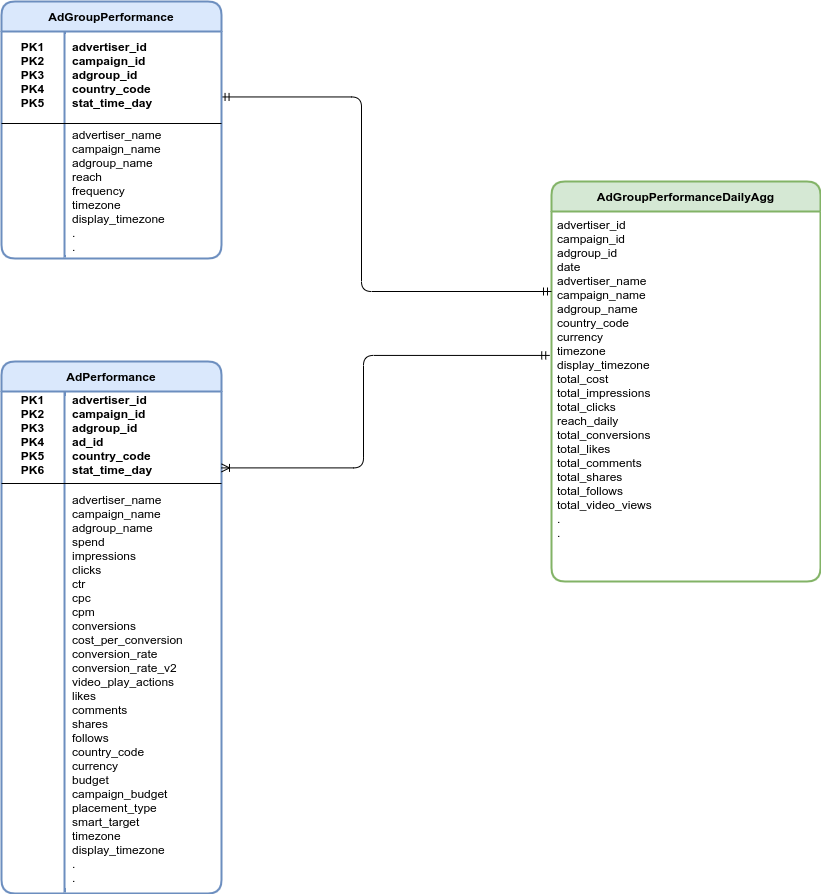

The diagram above was exported from draw.io. Its source (the exported page's mxGraphModel, read from the mxfile embedded in the PNG):
<mxGraphModel dx="2524" dy="1986" grid="1" gridSize="10" guides="1" tooltips="1" connect="1" arrows="1" fold="1" page="1" pageScale="1" pageWidth="850" pageHeight="1100" math="0" shadow="0" extFonts="Permanent Marker^https://fonts.googleapis.com/css?family=Permanent+Marker">
  <root>
    <mxCell id="0" />
    <mxCell id="1" parent="0" />
    <mxCell id="v2SlBnVb1DucMVhLmVwW-38" value="AdPerformance" style="shape=table;startSize=30;container=1;collapsible=1;childLayout=tableLayout;fixedRows=1;rowLines=0;fontStyle=1;align=center;resizeLast=1;fontSize=12;fillColor=#dae8fc;strokeColor=#6c8ebf;rounded=1;strokeWidth=2;shadow=0;dashed=0;points=[[0,0,0,0,0],[0,0.16,0,0,0],[0,0.25,0,0,0],[0,0.4,0,0,0],[0,0.5,0,0,0],[0,0.6,0,0,0],[0,0.75,0,0,0],[0,0.88,0,0,0],[0,1,0,0,0],[0.25,0,0,0,0],[0.25,1,0,0,0],[0.5,0,0,0,0],[0.5,1,0,0,0],[0.75,0,0,0,0],[0.75,1,0,0,0],[1,0,0,0,0],[1,0.2,0,0,0],[1,0.4,0,0,0],[1,0.6,0,0,0],[1,0.8,0,0,0],[1,1,0,0,0]];" parent="1" vertex="1">
      <mxGeometry x="-280" y="-640" width="220" height="532" as="geometry" />
    </mxCell>
    <mxCell id="v2SlBnVb1DucMVhLmVwW-39" value="" style="shape=tableRow;horizontal=0;startSize=0;swimlaneHead=0;swimlaneBody=0;fillColor=none;collapsible=0;dropTarget=0;points=[[0,0.5],[1,0.5]];portConstraint=eastwest;top=0;left=0;right=0;bottom=0;" parent="v2SlBnVb1DucMVhLmVwW-38" vertex="1">
      <mxGeometry y="30" width="220" height="86" as="geometry" />
    </mxCell>
    <mxCell id="v2SlBnVb1DucMVhLmVwW-40" value="PK1&#10;PK2&#10;PK3&#10;PK4&#10;PK5&#10;PK6" style="shape=partialRectangle;connectable=0;fillColor=none;top=0;left=0;bottom=0;right=0;fontStyle=1;overflow=hidden;" parent="v2SlBnVb1DucMVhLmVwW-39" vertex="1">
      <mxGeometry width="63.02166748046875" height="86" as="geometry">
        <mxRectangle width="63.02166748046875" height="86" as="alternateBounds" />
      </mxGeometry>
    </mxCell>
    <mxCell id="v2SlBnVb1DucMVhLmVwW-41" value="advertiser_id&#10;campaign_id&#10;adgroup_id&#10;ad_id&#10;country_code&#10;stat_time_day" style="shape=partialRectangle;connectable=0;fillColor=none;top=0;left=0;bottom=0;right=0;align=left;spacingLeft=6;fontStyle=1;overflow=hidden;" parent="v2SlBnVb1DucMVhLmVwW-39" vertex="1">
      <mxGeometry x="63.02166748046875" width="156.97833251953125" height="86" as="geometry">
        <mxRectangle width="156.97833251953125" height="86" as="alternateBounds" />
      </mxGeometry>
    </mxCell>
    <mxCell id="v2SlBnVb1DucMVhLmVwW-42" value="" style="shape=tableRow;horizontal=0;startSize=0;swimlaneHead=0;swimlaneBody=0;fillColor=none;collapsible=0;dropTarget=0;points=[[0,0.5],[1,0.5]];portConstraint=eastwest;top=0;left=0;right=0;bottom=1;" parent="v2SlBnVb1DucMVhLmVwW-38" vertex="1">
      <mxGeometry y="116" width="220" height="6" as="geometry" />
    </mxCell>
    <mxCell id="v2SlBnVb1DucMVhLmVwW-43" value="" style="shape=partialRectangle;connectable=0;fillColor=none;top=0;left=0;bottom=0;right=0;fontStyle=1;overflow=hidden;" parent="v2SlBnVb1DucMVhLmVwW-42" vertex="1">
      <mxGeometry width="63.02166748046875" height="6" as="geometry">
        <mxRectangle width="63.02166748046875" height="6" as="alternateBounds" />
      </mxGeometry>
    </mxCell>
    <mxCell id="v2SlBnVb1DucMVhLmVwW-44" value="" style="shape=partialRectangle;connectable=0;fillColor=none;top=0;left=0;bottom=0;right=0;align=left;spacingLeft=6;fontStyle=1;overflow=hidden;" parent="v2SlBnVb1DucMVhLmVwW-42" vertex="1">
      <mxGeometry x="63.02166748046875" width="156.97833251953125" height="6" as="geometry">
        <mxRectangle width="156.97833251953125" height="6" as="alternateBounds" />
      </mxGeometry>
    </mxCell>
    <mxCell id="v2SlBnVb1DucMVhLmVwW-45" value="" style="shape=tableRow;horizontal=0;startSize=0;swimlaneHead=0;swimlaneBody=0;fillColor=none;collapsible=0;dropTarget=0;points=[[0,0.5],[1,0.5]];portConstraint=eastwest;top=0;left=0;right=0;bottom=0;" parent="v2SlBnVb1DucMVhLmVwW-38" vertex="1">
      <mxGeometry y="122" width="220" height="409" as="geometry" />
    </mxCell>
    <mxCell id="v2SlBnVb1DucMVhLmVwW-46" value="" style="shape=partialRectangle;connectable=0;fillColor=none;top=0;left=0;bottom=0;right=0;editable=1;overflow=hidden;" parent="v2SlBnVb1DucMVhLmVwW-45" vertex="1">
      <mxGeometry width="63.02166748046875" height="409" as="geometry">
        <mxRectangle width="63.02166748046875" height="409" as="alternateBounds" />
      </mxGeometry>
    </mxCell>
    <mxCell id="v2SlBnVb1DucMVhLmVwW-47" value="advertiser_name&#10;campaign_name&#10;adgroup_name&#10;spend&#10;impressions&#10;clicks&#10;ctr&#10;cpc&#10;cpm&#10;conversions&#10;cost_per_conversion&#10;conversion_rate&#10;conversion_rate_v2&#10;video_play_actions&#10;likes&#10;comments&#10;shares&#10;follows&#10;country_code&#10;currency&#10;budget&#10;campaign_budget&#10;placement_type&#10;smart_target&#10;timezone&#10;display_timezone&#10;.&#10;." style="shape=partialRectangle;connectable=0;fillColor=none;top=0;left=0;bottom=0;right=0;align=left;spacingLeft=6;overflow=hidden;" parent="v2SlBnVb1DucMVhLmVwW-45" vertex="1">
      <mxGeometry x="63.02166748046875" width="156.97833251953125" height="409" as="geometry">
        <mxRectangle width="156.97833251953125" height="409" as="alternateBounds" />
      </mxGeometry>
    </mxCell>
    <mxCell id="v2SlBnVb1DucMVhLmVwW-48" value="AdGroupPerformanceDailyAgg" style="swimlane;childLayout=stackLayout;horizontal=1;startSize=30;horizontalStack=0;rounded=1;fontSize=12;fontStyle=1;strokeWidth=2;resizeParent=0;resizeLast=1;shadow=0;dashed=0;align=center;fillColor=#d5e8d4;strokeColor=#82b366;points=[[0,0,0,0,0],[0,0.11,0,0,0],[0,0.22,0,0,0],[0,0.33,0,0,0],[0,0.44,0,0,0],[0,0.56,0,0,0],[0,0.67,0,0,0],[0,0.78,0,0,0],[0,0.89,0,0,0],[0,1,0,0,0],[0.01,0.07,0,0,0],[0.25,0,0,0,0],[0.25,1,0,0,0],[0.5,0,0,0,0],[0.5,1,0,0,0],[0.75,0,0,0,0],[0.75,1,0,0,0],[1,0,0,0,0],[1,0.25,0,0,0],[1,0.5,0,0,0],[1,0.75,0,0,0],[1,1,0,0,0]];" parent="1" vertex="1">
      <mxGeometry x="270" y="-820" width="269" height="400" as="geometry" />
    </mxCell>
    <mxCell id="v2SlBnVb1DucMVhLmVwW-49" value="advertiser_id&#10;campaign_id&#10;adgroup_id&#10;date&#10;advertiser_name&#10;campaign_name&#10;adgroup_name&#10;country_code&#10;currency&#10;timezone&#10;display_timezone&#10;total_cost&#10;total_impressions&#10;total_clicks&#10;reach_daily&#10;total_conversions&#10;total_likes&#10;total_comments&#10;total_shares&#10;total_follows&#10;total_video_views&#10;.&#10;." style="align=left;strokeColor=none;fillColor=none;spacingLeft=4;fontSize=12;verticalAlign=top;resizable=0;rotatable=0;part=1;points=[[0,0,0,0,0],[0,0.11,0,0,0],[0,0.22,0,0,0],[0,0.33,0,0,0],[0,0.44,0,0,0],[0,0.56,0,0,0],[0,0.67,0,0,0],[0,0.78,0,0,0],[0,0.89,0,0,0],[0,1,0,0,0],[0.25,0,0,0,0],[0.25,1,0,0,0],[0.5,0,0,0,0],[0.5,1,0,0,0],[0.75,0,0,0,0],[0.75,1,0,0,0],[1,0,0,0,0],[1,0.25,0,0,0],[1,0.5,0,0,0],[1,0.75,0,0,0],[1,1,0,0,0]];fontFamily=Helvetica;" parent="v2SlBnVb1DucMVhLmVwW-48" vertex="1">
      <mxGeometry y="30" width="269" height="370" as="geometry" />
    </mxCell>
    <mxCell id="v2SlBnVb1DucMVhLmVwW-51" value="" style="edgeStyle=elbowEdgeStyle;fontSize=12;html=1;endArrow=ERmandOne;startArrow=ERmandOne;rounded=1;startFill=0;exitX=0.998;exitY=0.761;exitDx=0;exitDy=0;exitPerimeter=0;" parent="1" source="dJKTiO9SH7vMlCRdwLAP-2" edge="1">
      <mxGeometry width="100" height="100" relative="1" as="geometry">
        <mxPoint x="-50" y="-806" as="sourcePoint" />
        <mxPoint x="270" y="-710" as="targetPoint" />
        <Array as="points">
          <mxPoint x="80" y="-760" />
        </Array>
      </mxGeometry>
    </mxCell>
    <mxCell id="dJKTiO9SH7vMlCRdwLAP-1" value="AdGroupPerformance" style="shape=table;startSize=30;container=1;collapsible=1;childLayout=tableLayout;fixedRows=1;rowLines=0;fontStyle=1;align=center;resizeLast=1;fontSize=12;fillColor=#dae8fc;strokeColor=#6c8ebf;rounded=1;strokeWidth=2;shadow=0;dashed=0;points=[[0,0,0,0,0],[0,0.16,0,0,0],[0,0.25,0,0,0],[0,0.4,0,0,0],[0,0.5,0,0,0],[0,0.6,0,0,0],[0,0.75,0,0,0],[0,0.88,0,0,0],[0,1,0,0,0],[0.25,0,0,0,0],[0.25,1,0,0,0],[0.5,0,0,0,0],[0.5,1,0,0,0],[0.75,0,0,0,0],[0.75,1,0,0,0],[1,0,0,0,0],[1,0.2,0,0,0],[1,0.4,0,0,0],[1,0.6,0,0,0],[1,0.8,0,0,0],[1,1,0,0,0]];" parent="1" vertex="1">
      <mxGeometry x="-280" y="-1000" width="220" height="257" as="geometry" />
    </mxCell>
    <mxCell id="dJKTiO9SH7vMlCRdwLAP-2" value="" style="shape=tableRow;horizontal=0;startSize=0;swimlaneHead=0;swimlaneBody=0;fillColor=none;collapsible=0;dropTarget=0;points=[[0,0.5],[1,0.5]];portConstraint=eastwest;top=0;left=0;right=0;bottom=0;" parent="dJKTiO9SH7vMlCRdwLAP-1" vertex="1">
      <mxGeometry y="30" width="220" height="86" as="geometry" />
    </mxCell>
    <mxCell id="dJKTiO9SH7vMlCRdwLAP-3" value="PK1&#10;PK2&#10;PK3&#10;PK4&#10;PK5" style="shape=partialRectangle;connectable=0;fillColor=none;top=0;left=0;bottom=0;right=0;fontStyle=1;overflow=hidden;" parent="dJKTiO9SH7vMlCRdwLAP-2" vertex="1">
      <mxGeometry width="63.02166748046875" height="86" as="geometry">
        <mxRectangle width="63.02166748046875" height="86" as="alternateBounds" />
      </mxGeometry>
    </mxCell>
    <mxCell id="dJKTiO9SH7vMlCRdwLAP-4" value="advertiser_id&#10;campaign_id&#10;adgroup_id&#10;country_code&#10;stat_time_day" style="shape=partialRectangle;connectable=0;fillColor=none;top=0;left=0;bottom=0;right=0;align=left;spacingLeft=6;fontStyle=1;overflow=hidden;" parent="dJKTiO9SH7vMlCRdwLAP-2" vertex="1">
      <mxGeometry x="63.02166748046875" width="156.97833251953125" height="86" as="geometry">
        <mxRectangle width="156.97833251953125" height="86" as="alternateBounds" />
      </mxGeometry>
    </mxCell>
    <mxCell id="dJKTiO9SH7vMlCRdwLAP-5" value="" style="shape=tableRow;horizontal=0;startSize=0;swimlaneHead=0;swimlaneBody=0;fillColor=none;collapsible=0;dropTarget=0;points=[[0,0.5],[1,0.5]];portConstraint=eastwest;top=0;left=0;right=0;bottom=1;" parent="dJKTiO9SH7vMlCRdwLAP-1" vertex="1">
      <mxGeometry y="116" width="220" height="6" as="geometry" />
    </mxCell>
    <mxCell id="dJKTiO9SH7vMlCRdwLAP-6" value="" style="shape=partialRectangle;connectable=0;fillColor=none;top=0;left=0;bottom=0;right=0;fontStyle=1;overflow=hidden;" parent="dJKTiO9SH7vMlCRdwLAP-5" vertex="1">
      <mxGeometry width="63.02166748046875" height="6" as="geometry">
        <mxRectangle width="63.02166748046875" height="6" as="alternateBounds" />
      </mxGeometry>
    </mxCell>
    <mxCell id="dJKTiO9SH7vMlCRdwLAP-7" value="" style="shape=partialRectangle;connectable=0;fillColor=none;top=0;left=0;bottom=0;right=0;align=left;spacingLeft=6;fontStyle=1;overflow=hidden;" parent="dJKTiO9SH7vMlCRdwLAP-5" vertex="1">
      <mxGeometry x="63.02166748046875" width="156.97833251953125" height="6" as="geometry">
        <mxRectangle width="156.97833251953125" height="6" as="alternateBounds" />
      </mxGeometry>
    </mxCell>
    <mxCell id="dJKTiO9SH7vMlCRdwLAP-8" value="" style="shape=tableRow;horizontal=0;startSize=0;swimlaneHead=0;swimlaneBody=0;fillColor=none;collapsible=0;dropTarget=0;points=[[0,0.5],[1,0.5]];portConstraint=eastwest;top=0;left=0;right=0;bottom=0;" parent="dJKTiO9SH7vMlCRdwLAP-1" vertex="1">
      <mxGeometry y="122" width="220" height="134" as="geometry" />
    </mxCell>
    <mxCell id="dJKTiO9SH7vMlCRdwLAP-9" value="" style="shape=partialRectangle;connectable=0;fillColor=none;top=0;left=0;bottom=0;right=0;editable=1;overflow=hidden;" parent="dJKTiO9SH7vMlCRdwLAP-8" vertex="1">
      <mxGeometry width="63.02166748046875" height="134" as="geometry">
        <mxRectangle width="63.02166748046875" height="134" as="alternateBounds" />
      </mxGeometry>
    </mxCell>
    <mxCell id="dJKTiO9SH7vMlCRdwLAP-10" value="advertiser_name&#10;campaign_name&#10;adgroup_name&#10;reach&#10;frequency&#10;timezone&#10;display_timezone&#10;.&#10;." style="shape=partialRectangle;connectable=0;fillColor=none;top=0;left=0;bottom=0;right=0;align=left;spacingLeft=6;overflow=hidden;" parent="dJKTiO9SH7vMlCRdwLAP-8" vertex="1">
      <mxGeometry x="63.02166748046875" width="156.97833251953125" height="134" as="geometry">
        <mxRectangle width="156.97833251953125" height="134" as="alternateBounds" />
      </mxGeometry>
    </mxCell>
    <mxCell id="dJKTiO9SH7vMlCRdwLAP-11" value="" style="edgeStyle=elbowEdgeStyle;fontSize=12;html=1;endArrow=ERmandOne;startArrow=ERoneToMany;rounded=1;startFill=0;entryX=-0.014;entryY=0.389;entryDx=0;entryDy=0;entryPerimeter=0;exitX=1;exitY=0.2;exitDx=0;exitDy=0;exitPerimeter=0;" parent="1" source="v2SlBnVb1DucMVhLmVwW-38" edge="1">
      <mxGeometry width="100" height="100" relative="1" as="geometry">
        <mxPoint x="-50" y="-370" as="sourcePoint" />
        <mxPoint x="268.2339999999999" y="-646.0700000000002" as="targetPoint" />
        <Array as="points">
          <mxPoint x="82" y="-550" />
        </Array>
      </mxGeometry>
    </mxCell>
  </root>
</mxGraphModel>